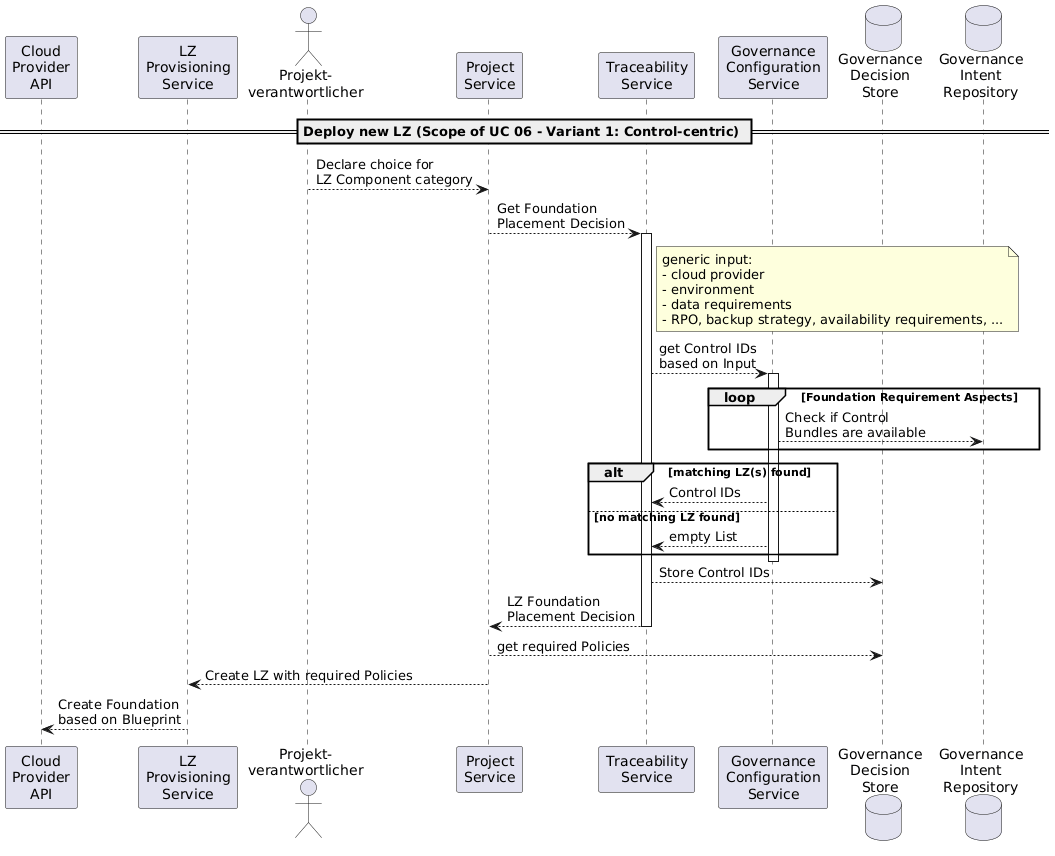

The diagram above was rendered by PlantUML. Its source (embedded in the PNG):
@startuml
participant "Cloud\nProvider\nAPI" as cloud
participant "LZ\nProvisioning\nService" as lz
actor "Projekt-\nverantwortlicher" as po
participant "Project\nService" as project
participant "Traceability\nService" as trace
participant "Governance\nConfiguration\nService" as config
database "Governance\nDecision\nStore" as decision
database "Governance\nIntent\nRepository" as intent

== Deploy new LZ (Scope of UC 06 - Variant 1: Control-centric) ==

po --> project : Declare choice for\nLZ Component category
project --> trace : Get Foundation\nPlacement Decision
activate trace
note right of trace
generic input:
- cloud provider
- environment
- data requirements
- RPO, backup strategy, availability requirements, ...
end note
trace --> config : get Control IDs\nbased on Input
activate config
loop Foundation Requirement Aspects
    config --> intent : Check if Control\nBundles are available
end
alt matching LZ(s) found
    config --> trace : Control IDs
else no matching LZ found
    config --> trace : empty List
end
deactivate config
trace --> decision: Store Control IDs
return LZ Foundation\nPlacement Decision
project --> decision : get required Policies
project --> lz : Create LZ with required Policies
lz --> cloud: Create Foundation\nbased on Blueprint
@enduml